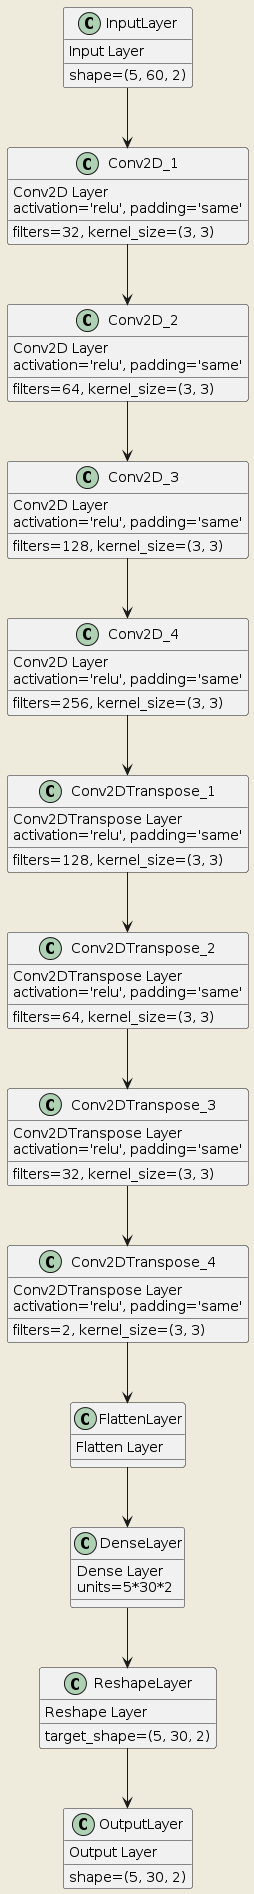

The diagram above was rendered by PlantUML. Its source (embedded in the PNG):
@startuml
skinparam backgroundColor #EEEBDC

InputLayer : Input Layer
InputLayer : shape=(5, 60, 2)

Conv2D_1 : Conv2D Layer
Conv2D_1 : filters=32, kernel_size=(3, 3)
Conv2D_1 : activation='relu', padding='same'

Conv2D_2 : Conv2D Layer
Conv2D_2 : filters=64, kernel_size=(3, 3)
Conv2D_2 : activation='relu', padding='same'

Conv2D_3 : Conv2D Layer
Conv2D_3 : filters=128, kernel_size=(3, 3)
Conv2D_3 : activation='relu', padding='same'

Conv2D_4 : Conv2D Layer
Conv2D_4 : filters=256, kernel_size=(3, 3)
Conv2D_4 : activation='relu', padding='same'

Conv2DTranspose_1 : Conv2DTranspose Layer
Conv2DTranspose_1 : filters=128, kernel_size=(3, 3)
Conv2DTranspose_1 : activation='relu', padding='same'

Conv2DTranspose_2 : Conv2DTranspose Layer
Conv2DTranspose_2 : filters=64, kernel_size=(3, 3)
Conv2DTranspose_2 : activation='relu', padding='same'

Conv2DTranspose_3 : Conv2DTranspose Layer
Conv2DTranspose_3 : filters=32, kernel_size=(3, 3)
Conv2DTranspose_3 : activation='relu', padding='same'

Conv2DTranspose_4 : Conv2DTranspose Layer
Conv2DTranspose_4 : filters=2, kernel_size=(3, 3)
Conv2DTranspose_4 : activation='relu', padding='same'

FlattenLayer : Flatten Layer

DenseLayer : Dense Layer
DenseLayer : units=5*30*2

ReshapeLayer : Reshape Layer
ReshapeLayer : target_shape=(5, 30, 2)

OutputLayer : Output Layer
OutputLayer : shape=(5, 30, 2)

InputLayer --> Conv2D_1
Conv2D_1 --> Conv2D_2
Conv2D_2 --> Conv2D_3
Conv2D_3 --> Conv2D_4
Conv2D_4 --> Conv2DTranspose_1
Conv2DTranspose_1 --> Conv2DTranspose_2
Conv2DTranspose_2 --> Conv2DTranspose_3
Conv2DTranspose_3 --> Conv2DTranspose_4
Conv2DTranspose_4 --> FlattenLayer
FlattenLayer --> DenseLayer
DenseLayer --> ReshapeLayer
ReshapeLayer --> OutputLayer
@enduml